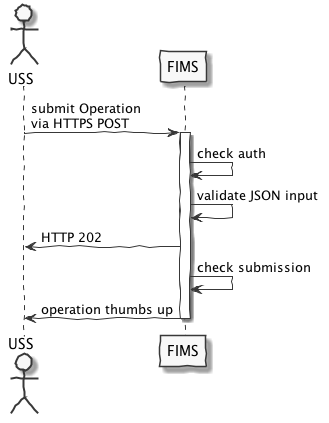

The diagram above was rendered by PlantUML. Its source (embedded in the PNG):
@startuml
skinparam componentStyle uml2
skinparam handwritten true
skinparam monochrome true

actor USS as U

participant "FIMS" as F

U -> F: submit Operation\nvia HTTPS POST
activate F
F -> F: check auth
F -> F: validate JSON input
F -> U: HTTP 202
F -> F: check submission
F -> U: operation thumbs up
deactivate F


@enduml